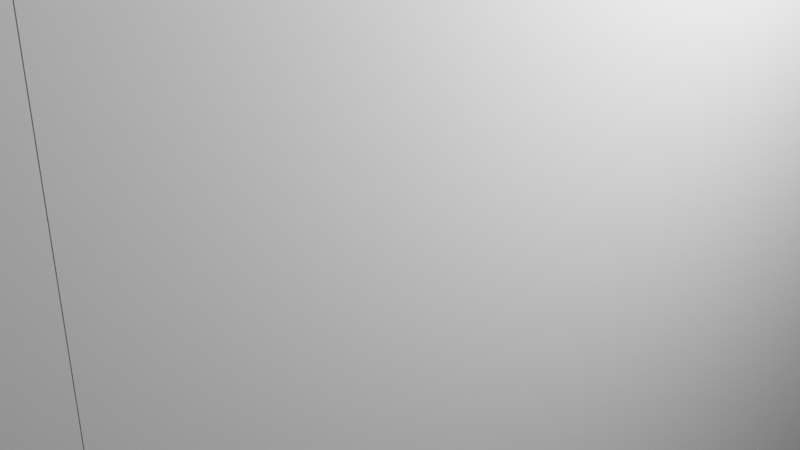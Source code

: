 # Source: Desertvillagermale.blend  (saved by Blender 2.91.10; exported with 4.5.12 LTS)
import bpy
from mathutils import Matrix  # noqa: F401  (used for matrix-valued properties, if any)

bpy.ops.wm.read_factory_settings(use_empty=True)
scene = bpy.context.scene
scene.name = 'Scene'

# ---- collections
col_collection = bpy.data.collections.new('Collection'); scene.collection.children.link(col_collection)

# ---- world
world_world = bpy.data.worlds.new('World'); scene.world = world_world
world_world.use_nodes = True; world_world.node_tree.nodes.clear()
_N = world_world.node_tree.nodes; _L = world_world.node_tree.links
n0 = _N.new('ShaderNodeOutputWorld'); n0.name = 'World Output'; n0.location = (300, 300)
n1 = _N.new('ShaderNodeBackground'); n1.name = 'Background'; n1.location = (10, 300)
n1.inputs[0].default_value = (0.05088, 0.05088, 0.05088, 1.0)
_L.new(n1.outputs[0], n0.inputs[0])
n0.is_active_output = True
world_world.color = (0.05088, 0.05088, 0.05088)
world_world.use_sun_shadow = False
world_world.sun_shadow_jitter_overblur = 0.0

# ---- cameras
cam_camera = bpy.data.cameras.new('Camera')
cam_camera.clip_end = 100.0
cam_camera.ortho_scale = 7.314

# ---- lights
light_light = bpy.data.lights.new('Light', 'POINT')
light_light.transmission_factor = 0.0
light_light.energy = 1000.0
light_light.shadow_soft_size = 0.1
light_light.shadow_maximum_resolution = 0.006
light_light.use_absolute_resolution = True

# ---- meshes
me_w_rfel = bpy.data.meshes.new('Würfel')
me_w_rfel.from_pydata([(0.0, 0.0, -6.0), (0.0, 0.0, 4.0), (0.0, 8.0, -6.0), (0.0, 8.0, 4.0), (8.0, 0.0, -6.0), (8.0, 0.0, 4.0), (8.0, 8.0, -6.0), (8.0, 8.0, 4.0)], [], [(0, 1, 3, 2), (2, 3, 7, 6), (6, 7, 5, 4), (4, 5, 1, 0), (2, 6, 4, 0), (7, 3, 1, 5)])
_uv = me_w_rfel.uv_layers.new(name='UV-Map')
_uv.uv.foreach_set('vector', [0.5938, 0.3906, 0.5938, 0.5469, 0.4688, 0.5469, 0.4688, 0.3906, 0.4688, 0.3906, 0.4688, 0.5469, 0.3438, 0.5469, 0.3438, 0.3906, 0.8438, 0.3906, 0.8438, 0.5469, 0.7188, 0.5469, 0.7188, 0.3906, 0.7188, 0.3906, 0.7188, 0.5469, 0.5938, 0.5469, 0.5938, 0.3906, 0.5938, 0.5469, 0.5938, 0.6719, 0.7188, 0.6719, 0.7188, 0.5469, 0.4688, 0.6719, 0.4688, 0.5469, 0.5938, 0.5469, 0.5938, 0.6719])
me_w_rfel.use_remesh_fix_poles = True
me_w_rfel.use_remesh_preserve_attributes = False
me_w_rfel.use_mirror_vertex_groups = False
me_w_rfel.update()
me_w_rfel_001 = bpy.data.meshes.new('Würfel.001')
me_w_rfel_001.from_pydata([(2.0, -1.0, -16.0), (2.0, -1.0, 8.0), (2.0, 9.0, -16.0), (2.0, 9.0, 8.0), (7.0, -1.0, -16.0), (7.0, -1.0, 8.0), (7.0, 9.0, -16.0), (7.0, 9.0, 8.0)], [], [(0, 1, 3, 2), (2, 3, 7, 6), (6, 7, 5, 4), (4, 5, 1, 0), (2, 6, 4, 0), (7, 3, 1, 5)])
_uv = me_w_rfel_001.uv_layers.new(name='UV-Map')
_uv.uv.foreach_set('vector', [0.2344, 0.5469, 0.2344, 0.9219, 0.07812, 0.9219, 0.07812, 0.5469, 0.07812, 0.5469, 0.07812, 0.9219, 0.0, 0.9219, 0.0, 0.5469, 0.4688, 0.5469, 0.4688, 0.9219, 0.3125, 0.9219, 0.3125, 0.5469, 0.3125, 0.5469, 0.3125, 0.9219, 0.2344, 0.9219, 0.2344, 0.5469, 0.2344, 0.9219, 0.2344, 1.0, 0.3906, 1.0, 0.3906, 0.9219, 0.07812, 1.0, 0.07812, 0.9219, 0.2344, 0.9219, 0.2344, 1.0])
me_w_rfel_001.use_remesh_fix_poles = True
me_w_rfel_001.use_remesh_preserve_attributes = False
me_w_rfel_001.use_mirror_vertex_groups = False
me_w_rfel_001.update()
me_w_rfel_002 = bpy.data.meshes.new('Würfel.002')
me_w_rfel_002.from_pydata([(2.0, -2.0, -6.0), (2.0, -2.0, -2.0), (2.0, 3.0, -6.0), (2.0, 3.0, -2.0), (7.0, -2.0, -6.0), (7.0, -2.0, -2.0), (7.0, 3.0, -6.0), (7.0, 3.0, -2.0)], [], [(0, 1, 3, 2), (2, 3, 7, 6), (6, 7, 5, 4), (4, 5, 1, 0), (2, 6, 4, 0), (7, 3, 1, 5)])
_uv = me_w_rfel_002.uv_layers.new(name='UV-Map')
_uv.uv.foreach_set('vector', [0.75, 0.25, 0.75, 0.3125, 0.6719, 0.3125, 0.6719, 0.25, 0.6719, 0.25, 0.6719, 0.3125, 0.5938, 0.3125, 0.5938, 0.25, 0.9062, 0.25, 0.9062, 0.3125, 0.8281, 0.3125, 0.8281, 0.25, 0.8281, 0.25, 0.8281, 0.3125, 0.75, 0.3125, 0.75, 0.25, 0.75, 0.3125, 0.75, 0.3906, 0.8281, 0.3906, 0.8281, 0.3125, 0.6719, 0.3906, 0.6719, 0.3125, 0.75, 0.3125, 0.75, 0.3906])
me_w_rfel_002.use_remesh_fix_poles = True
me_w_rfel_002.use_remesh_preserve_attributes = False
me_w_rfel_002.use_mirror_vertex_groups = False
me_w_rfel_002.update()
me_w_rfel_003 = bpy.data.meshes.new('Würfel.003')
me_w_rfel_003.from_pydata([(2.0, -1.0, -6.0), (2.0, -1.0, 8.0), (2.0, 3.0, -6.0), (2.0, 3.0, 8.0), (7.0, -1.0, -6.0), (7.0, -1.0, 8.0), (7.0, 3.0, -6.0), (7.0, 3.0, 8.0)], [], [(0, 1, 3, 2), (2, 3, 7, 6), (6, 7, 5, 4), (4, 5, 1, 0), (2, 6, 4, 0), (7, 3, 1, 5)])
_uv = me_w_rfel_003.uv_layers.new(name='UV-Map')
_uv.uv.foreach_set('vector', [0.6094, 0.7031, 0.6094, 0.9219, 0.5469, 0.9219, 0.5469, 0.7031, 0.5469, 0.7031, 0.5469, 0.9219, 0.4688, 0.9219, 0.4688, 0.7031, 0.75, 0.7031, 0.75, 0.9219, 0.6875, 0.9219, 0.6875, 0.7031, 0.6875, 0.7031, 0.6875, 0.9219, 0.6094, 0.9219, 0.6094, 0.7031, 0.6094, 0.9219, 0.6094, 1.0, 0.6719, 1.0, 0.6719, 0.9219, 0.5469, 1.0, 0.5469, 0.9219, 0.6094, 0.9219, 0.6094, 1.0])
me_w_rfel_003.use_remesh_fix_poles = True
me_w_rfel_003.use_remesh_preserve_attributes = False
me_w_rfel_003.use_mirror_vertex_groups = False
me_w_rfel_003.update()
me_w_rfel_004 = bpy.data.meshes.new('Würfel.004')
me_w_rfel_004.from_pydata([(2.0, -2.0, -6.0), (2.0, -2.0, 8.0), (2.0, 2.0, -6.0), (2.0, 2.0, 8.0), (7.0, -2.0, -6.0), (7.0, -2.0, 8.0), (7.0, 2.0, -6.0), (7.0, 2.0, 8.0)], [], [(0, 1, 3, 2), (2, 3, 7, 6), (6, 7, 5, 4), (4, 5, 1, 0), (2, 6, 4, 0), (7, 3, 1, 5)])
_uv = me_w_rfel_004.uv_layers.new(name='UV-Map')
_uv.uv.foreach_set('vector', [0.1406, 0.25, 0.1406, 0.4688, 0.07812, 0.4688, 0.07812, 0.25, 0.07812, 0.25, 0.07812, 0.4688, 0.0, 0.4688, 0.0, 0.25, 0.2812, 0.25, 0.2812, 0.4688, 0.2188, 0.4688, 0.2188, 0.25, 0.2188, 0.25, 0.2188, 0.4688, 0.1406, 0.4688, 0.1406, 0.25, 0.1406, 0.4688, 0.1406, 0.5469, 0.2031, 0.5469, 0.2031, 0.4688, 0.07812, 0.5469, 0.07812, 0.4688, 0.1406, 0.4688, 0.1406, 0.5469])
me_w_rfel_004.use_remesh_fix_poles = True
me_w_rfel_004.use_remesh_preserve_attributes = False
me_w_rfel_004.use_mirror_vertex_groups = False
me_w_rfel_004.update()
me_w_rfel_005 = bpy.data.meshes.new('Würfel.005')
me_w_rfel_005.from_pydata([(2.0, -2.0, -6.0), (2.0, -2.0, -2.0), (2.0, 3.0, -6.0), (2.0, 3.0, -2.0), (7.0, -2.0, -6.0), (7.0, -2.0, -2.0), (7.0, 3.0, -6.0), (7.0, 3.0, -2.0)], [], [(0, 1, 3, 2), (2, 3, 7, 6), (6, 7, 5, 4), (4, 5, 1, 0), (2, 6, 4, 0), (7, 3, 1, 5)])
_uv = me_w_rfel_005.uv_layers.new(name='UV-Map')
_uv.uv.foreach_set('vector', [0.4375, 0.25, 0.4375, 0.3125, 0.3594, 0.3125, 0.3594, 0.25, 0.3594, 0.25, 0.3594, 0.3125, 0.2812, 0.3125, 0.2812, 0.25, 0.5938, 0.25, 0.5938, 0.3125, 0.5156, 0.3125, 0.5156, 0.25, 0.5156, 0.25, 0.5156, 0.3125, 0.4375, 0.3125, 0.4375, 0.25, 0.4375, 0.3125, 0.4375, 0.3906, 0.5156, 0.3906, 0.5156, 0.3125, 0.3594, 0.3906, 0.3594, 0.3125, 0.4375, 0.3125, 0.4375, 0.3906])
me_w_rfel_005.use_remesh_fix_poles = True
me_w_rfel_005.use_remesh_preserve_attributes = False
me_w_rfel_005.use_mirror_vertex_groups = False
me_w_rfel_005.update()
arm_skelett = bpy.data.armatures.new('Skelett')  # bones are not reproduced
arm_skelett_001 = bpy.data.armatures.new('Skelett.001')  # bones are not reproduced
arm_skelett_002 = bpy.data.armatures.new('Skelett.002')  # bones are not reproduced
arm_skelett_003 = bpy.data.armatures.new('Skelett.003')  # bones are not reproduced
arm_skelett_004 = bpy.data.armatures.new('Skelett.004')  # bones are not reproduced

# ---- objects
ob_cube_001 = bpy.data.objects.new('cube.001', me_w_rfel)
ob_cube_002 = bpy.data.objects.new('cube.002', me_w_rfel_001)
ob_cube_003 = bpy.data.objects.new('cube.003', me_w_rfel_002)
ob_cube_004 = bpy.data.objects.new('cube.004', me_w_rfel_003)
ob_cube_005 = bpy.data.objects.new('cube.005', me_w_rfel_004)
ob_cube = bpy.data.objects.new('cube', me_w_rfel_005)
ob_skelett = bpy.data.objects.new('Skelett', arm_skelett)
ob_skelett_001 = bpy.data.objects.new('Skelett.001', arm_skelett_001)
ob_skelett_002 = bpy.data.objects.new('Skelett.002', arm_skelett_002)
ob_skelett_003 = bpy.data.objects.new('Skelett.003', arm_skelett_003)
ob_skelett_004 = bpy.data.objects.new('Skelett.004', arm_skelett_004)
ob_light = bpy.data.objects.new('Light', light_light)
ob_camera = bpy.data.objects.new('Camera', cam_camera)

# ---- transforms, parenting, visibility, modifiers, constraints
ob_cube_001.parent = ob_skelett
ob_cube_001.matrix_parent_inverse = Matrix(((0.6335, -0.0, 0.0, -0.0), (-0.0, 0.6335, -0.0, 0.0), (0.0, -0.0, 0.6335, -1.557), (-0.0, 0.0, -0.0, 1.0)))
ob_cube_001.location = (-1.873, 2.132, 5.51)
ob_cube_001.rotation_euler = (0.0, -0.0, -1.571)
ob_cube_001.scale = (0.4654, 0.4654, 0.4654)
ob_cube_001.lineart.crease_threshold = 0.0
_vg = ob_cube_001.vertex_groups.new(name='Bone')
_vg.add([0, 1, 2, 3, 4, 5, 6, 7], 1.0, 'REPLACE')
_m = ob_cube_001.modifiers.new('Skelett', 'ARMATURE')
_m.object = ob_skelett
ob_cube_002.location = (-1.873, 2.132, -0.6564)
ob_cube_002.rotation_euler = (0.0, -0.0, -1.571)
ob_cube_002.scale = (0.4654, 0.4654, 0.4654)
ob_cube_002.lineart.crease_threshold = 0.0
ob_cube_003.parent = ob_skelett_002
ob_cube_003.matrix_parent_inverse = Matrix(((-0.9998, 0.0, -0.01859, -1.584), (0.0, 1.0, -0.0, 0.0), (0.01859, -0.0, -0.9998, -7.789), (0.0, -0.0, 0.0, 1.0)))
ob_cube_003.location = (-1.873, 2.132, -7.172)
ob_cube_003.rotation_euler = (0.0, -0.0, -1.571)
ob_cube_003.scale = (0.4654, 0.4654, 0.4654)
ob_cube_003.lineart.crease_threshold = 0.0
_vg = ob_cube_003.vertex_groups.new(name='Bone')
_vg.add([0, 1, 2, 3, 4, 5, 6, 7], 1.0, 'REPLACE')
_m = ob_cube_003.modifiers.new('Skelett', 'ARMATURE')
_m.object = ob_skelett_002
ob_cube_004.parent = ob_skelett_003
ob_cube_004.matrix_parent_inverse = Matrix(((-0.5597, 0.0, 0.002008, -1.336), (0.0, 0.5597, -0.0, 0.0), (-0.002008, 0.0, -0.5597, 1.593), (-0.0, -0.0, -0.0, 1.0)))
ob_cube_004.location = (-3.735, 2.133, -0.6564)
ob_cube_004.rotation_euler = (0.0, -0.0, -1.571)
ob_cube_004.scale = (0.4654, 0.4654, 0.4654)
ob_cube_004.lineart.crease_threshold = 0.0
_vg = ob_cube_004.vertex_groups.new(name='Bone')
_vg.add([0, 1, 2, 3, 4, 5, 6, 7], 1.0, 'REPLACE')
_m = ob_cube_004.modifiers.new('Skelett', 'ARMATURE')
_m.object = ob_skelett_003
ob_cube_005.parent = ob_skelett_004
ob_cube_005.matrix_parent_inverse = Matrix(((-0.5597, -0.0, 0.002008, 1.271), (0.0, 0.5597, 0.0, -0.0), (-0.002008, -0.0, -0.5597, 1.577), (-0.0, -0.0, -0.0, 1.0)))
ob_cube_005.location = (3.246, 2.129, -0.6564)
ob_cube_005.rotation_euler = (0.0, -0.0, -1.571)
ob_cube_005.scale = (0.4654, 0.4654, 0.4654)
ob_cube_005.lineart.crease_threshold = 0.0
_vg = ob_cube_005.vertex_groups.new(name='Bone')
_vg.add([0, 1, 2, 3, 4, 5, 6, 7], 1.0, 'REPLACE')
_m = ob_cube_005.modifiers.new('Skelett', 'ARMATURE')
_m.object = ob_skelett_004
ob_cube.parent = ob_skelett_001
ob_cube.matrix_parent_inverse = Matrix(((-0.9998, 0.0, -0.01859, 1.322), (0.0, 1.0, -0.0, -0.0), (0.01859, 0.0, -0.9998, -7.843), (0.0, -0.0, 0.0, 1.0)))
ob_cube.location = (1.384, 2.13, -7.172)
ob_cube.rotation_euler = (0.0, -0.0, -1.571)
ob_cube.scale = (0.4654, 0.4654, 0.4654)
ob_cube.lineart.crease_threshold = 0.0
_vg = ob_cube.vertex_groups.new(name='Bone')
_vg.add([0, 1, 2, 3, 4, 5, 6, 7], 1.0, 'REPLACE')
_m = ob_cube.modifiers.new('Skelett', 'ARMATURE')
_m.object = ob_skelett_001
ob_skelett.location = (0.0, 0.0, 2.457)
ob_skelett.scale = (1.578, 1.578, 1.578)
ob_skelett.show_in_front = True
ob_skelett.lineart.crease_threshold = 0.0
ob_skelett_001.location = (1.467, 0.0, -7.817)
ob_skelett_001.rotation_euler = (-0.0, 3.123, -0.0)
ob_skelett_001.show_in_front = True
ob_skelett_001.lineart.crease_threshold = 0.0
ob_skelett_002.location = (-1.439, 0.0, -7.817)
ob_skelett_002.rotation_euler = (-0.0, 3.123, -0.0)
ob_skelett_002.show_in_front = True
ob_skelett_002.lineart.crease_threshold = 0.0
ob_skelett_003.location = (-2.377, 0.0, 2.854)
ob_skelett_003.rotation_euler = (-0.0, 3.145, -0.0)
ob_skelett_003.scale = (1.787, 1.787, 1.787)
ob_skelett_003.show_in_front = True
ob_skelett_003.lineart.crease_threshold = 0.0
ob_skelett_004.location = (2.282, 0.0, 2.81)
ob_skelett_004.rotation_euler = (-0.0, 3.145, -0.0)
ob_skelett_004.scale = (1.787, 1.787, 1.787)
ob_skelett_004.show_in_front = True
ob_skelett_004.lineart.crease_threshold = 0.0
ob_light.location = (0.4538, -1.627, 0.2295)
ob_light.rotation_euler = (0.6503, 0.05522, 0.295)
ob_light.scale = (0.4654, 0.4654, 0.4654)
ob_light.lock_rotations_4d = False
ob_light.empty_display_type = 'ARROWS'
ob_light.color = (0.0, 0.0, 0.0, 0.0)
ob_light.lineart.crease_threshold = 0.0
ob_camera.location = (-3.238, -3.153, -0.2105)
ob_camera.rotation_euler = (1.109, -0.0, -0.7565)
ob_camera.scale = (0.4654, 0.4654, 0.4654)
ob_camera.lock_rotations_4d = False
ob_camera.empty_display_type = 'ARROWS'
ob_camera.color = (0.0, 0.0, 0.0, 0.0)
ob_camera.display_type = 'WIRE'
ob_camera.lineart.crease_threshold = 0.0

# ---- collection membership
scene.collection.objects.link(ob_cube_001)
scene.collection.objects.link(ob_cube_002)
scene.collection.objects.link(ob_cube_003)
scene.collection.objects.link(ob_cube_004)
scene.collection.objects.link(ob_cube_005)
scene.collection.objects.link(ob_cube)
scene.collection.objects.link(ob_skelett)
scene.collection.objects.link(ob_skelett_001)
scene.collection.objects.link(ob_skelett_002)
scene.collection.objects.link(ob_skelett_003)
scene.collection.objects.link(ob_skelett_004)
col_collection.objects.link(ob_light)
col_collection.objects.link(ob_camera)

# ---- scene / render settings (as saved in the file)
scene.camera = ob_camera
scene.frame_start = 1; scene.frame_end = 300; scene.frame_set(1)
scene.render.engine = 'BLENDER_EEVEE_NEXT'
scene.cycles.use_denoising = False
scene.cycles.samples = 128
scene.cycles.sampling_pattern = 'TABULATED_SOBOL'
scene.cycles.use_adaptive_sampling = False
scene.cycles.use_light_tree = False
scene.view_settings.view_transform = 'Filmic'
bpy.context.view_layer.update()
